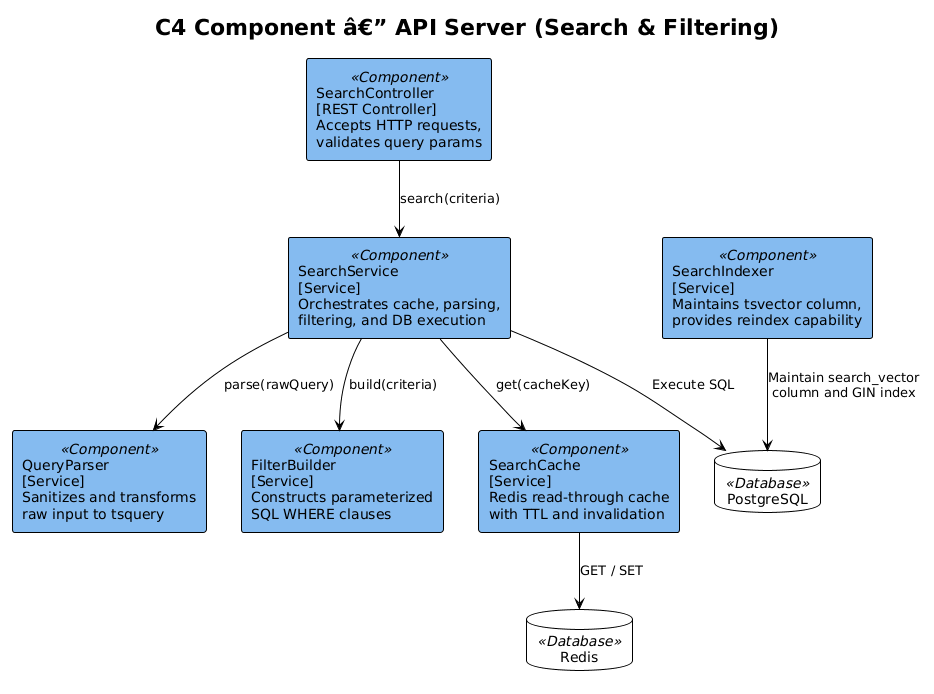

The diagram above was rendered by PlantUML. Its source (embedded in the PNG):
@startuml
!theme plain

title C4 Component â€” API Server (Search & Filtering)

skinparam rectangle {
  BackgroundColor<<Component>> #85BBF0
  FontColor<<Component>> #000000
  BackgroundColor<<Database>> #438DD5
  FontColor<<Database>> #FFFFFF
}

rectangle "SearchController\n[REST Controller]\nAccepts HTTP requests,\nvalidates query params" <<Component>> as ctrl

rectangle "SearchService\n[Service]\nOrchestrates cache, parsing,\nfiltering, and DB execution" <<Component>> as svc

rectangle "QueryParser\n[Service]\nSanitizes and transforms\nraw input to tsquery" <<Component>> as parser

rectangle "FilterBuilder\n[Service]\nConstructs parameterized\nSQL WHERE clauses" <<Component>> as filter

rectangle "SearchIndexer\n[Service]\nMaintains tsvector column,\nprovides reindex capability" <<Component>> as indexer

rectangle "SearchCache\n[Service]\nRedis read-through cache\nwith TTL and invalidation" <<Component>> as cache

database "PostgreSQL" <<Database>> as pg
database "Redis" <<Database>> as redis

ctrl --> svc : "search(criteria)"
svc --> cache : "get(cacheKey)"
svc --> parser : "parse(rawQuery)"
svc --> filter : "build(criteria)"
svc --> pg : "Execute SQL"
cache --> redis : "GET / SET"
indexer --> pg : "Maintain search_vector\ncolumn and GIN index"
@enduml